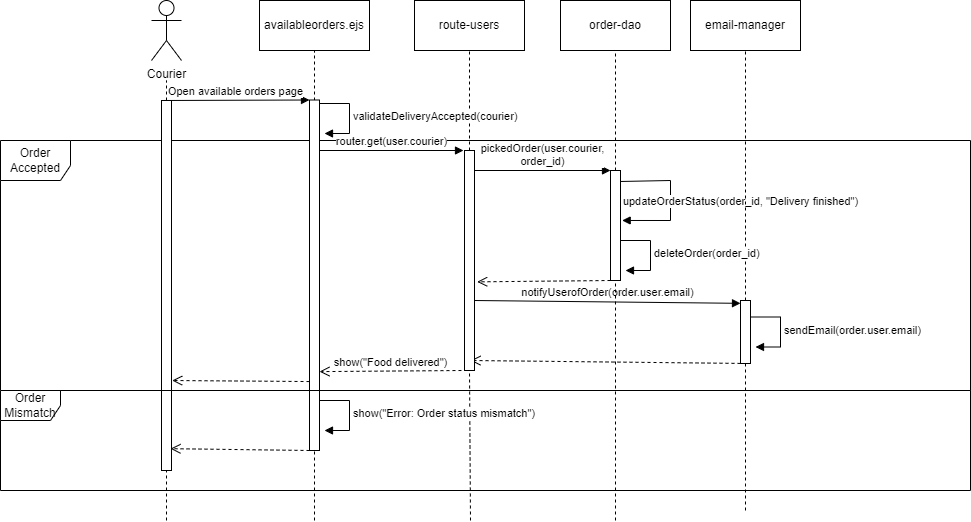

The diagram above was exported from draw.io. Its source (the exported page's mxGraphModel, read from the mxfile embedded in the PNG):
<mxGraphModel dx="1434" dy="758" grid="1" gridSize="10" guides="1" tooltips="1" connect="1" arrows="1" fold="1" page="1" pageScale="1" pageWidth="827" pageHeight="1169" background="#ffffff" math="0" shadow="0">
  <root>
    <mxCell id="0" />
    <mxCell id="1" parent="0" />
    <mxCell id="lvUIzmzYhXH3ln3drTl2-19" value="Order Accepted" style="shape=umlFrame;whiteSpace=wrap;html=1;pointerEvents=0;width=70;height=40;" parent="1" vertex="1">
      <mxGeometry y="190" width="970" height="250" as="geometry" />
    </mxCell>
    <object label="Courier" id="MAb8r_geHPQp0IE3lGr2-1">
      <mxCell style="shape=umlActor;verticalLabelPosition=bottom;verticalAlign=top;html=1;outlineConnect=0;" parent="1" vertex="1">
        <mxGeometry x="151" y="50" width="30" height="60" as="geometry" />
      </mxCell>
    </object>
    <mxCell id="udrB-m7nfIZYHo7mSgqF-13" value="" style="endArrow=none;dashed=1;html=1;rounded=0;" parent="1" edge="1">
      <mxGeometry width="50" height="50" relative="1" as="geometry">
        <mxPoint x="166" y="570" as="sourcePoint" />
        <mxPoint x="166" y="130" as="targetPoint" />
      </mxGeometry>
    </mxCell>
    <mxCell id="udrB-m7nfIZYHo7mSgqF-15" value="" style="rounded=0;whiteSpace=wrap;html=1;" parent="1" vertex="1">
      <mxGeometry x="161" y="150" width="10" height="370" as="geometry" />
    </mxCell>
    <mxCell id="udrB-m7nfIZYHo7mSgqF-24" value="availableorders.ejs" style="html=1;whiteSpace=wrap;" parent="1" vertex="1">
      <mxGeometry x="259" y="50" width="110" height="50" as="geometry" />
    </mxCell>
    <mxCell id="udrB-m7nfIZYHo7mSgqF-25" value="" style="endArrow=none;dashed=1;html=1;rounded=0;entryX=0.5;entryY=1;entryDx=0;entryDy=0;" parent="1" target="udrB-m7nfIZYHo7mSgqF-24" edge="1">
      <mxGeometry width="50" height="50" relative="1" as="geometry">
        <mxPoint x="314" y="570" as="sourcePoint" />
        <mxPoint x="314" y="129.5" as="targetPoint" />
      </mxGeometry>
    </mxCell>
    <mxCell id="udrB-m7nfIZYHo7mSgqF-26" value="" style="rounded=0;whiteSpace=wrap;html=1;" parent="1" vertex="1">
      <mxGeometry x="309" y="149.5" width="10" height="350.5" as="geometry" />
    </mxCell>
    <mxCell id="udrB-m7nfIZYHo7mSgqF-27" value="Open available orders page" style="html=1;verticalAlign=bottom;endArrow=block;curved=0;rounded=0;entryX=0;entryY=0;entryDx=0;entryDy=0;" parent="1" target="udrB-m7nfIZYHo7mSgqF-26" edge="1">
      <mxGeometry width="80" relative="1" as="geometry">
        <mxPoint x="161" y="150" as="sourcePoint" />
        <mxPoint x="241" y="150" as="targetPoint" />
      </mxGeometry>
    </mxCell>
    <mxCell id="udrB-m7nfIZYHo7mSgqF-32" value="updateOrderStatus(order_id, &quot;Delivery finished&quot;)" style="html=1;verticalAlign=bottom;endArrow=block;curved=0;rounded=0;entryX=1.267;entryY=0.097;entryDx=0;entryDy=0;entryPerimeter=0;" parent="1" edge="1">
      <mxGeometry x="0.1628" y="70" width="80" relative="1" as="geometry">
        <mxPoint x="619" y="231" as="sourcePoint" />
        <mxPoint x="621.6700000000001" y="269.97" as="targetPoint" />
        <Array as="points">
          <mxPoint x="670" y="230" />
          <mxPoint x="670" y="250" />
          <mxPoint x="670" y="270" />
        </Array>
        <mxPoint as="offset" />
      </mxGeometry>
    </mxCell>
    <mxCell id="udrB-m7nfIZYHo7mSgqF-33" value="route-users" style="html=1;whiteSpace=wrap;" parent="1" vertex="1">
      <mxGeometry x="414" y="50" width="110" height="50" as="geometry" />
    </mxCell>
    <mxCell id="udrB-m7nfIZYHo7mSgqF-34" value="" style="endArrow=none;dashed=1;html=1;rounded=0;entryX=0.5;entryY=1;entryDx=0;entryDy=0;" parent="1" source="udrB-m7nfIZYHo7mSgqF-35" target="udrB-m7nfIZYHo7mSgqF-33" edge="1">
      <mxGeometry width="50" height="50" relative="1" as="geometry">
        <mxPoint x="469" y="480" as="sourcePoint" />
        <mxPoint x="469" y="130" as="targetPoint" />
      </mxGeometry>
    </mxCell>
    <mxCell id="udrB-m7nfIZYHo7mSgqF-36" value="router.get(user.courier)" style="html=1;verticalAlign=bottom;endArrow=block;curved=0;rounded=0;entryX=0;entryY=0;entryDx=0;entryDy=0;" parent="1" edge="1">
      <mxGeometry width="80" relative="1" as="geometry">
        <mxPoint x="319" y="200" as="sourcePoint" />
        <mxPoint x="463" y="200" as="targetPoint" />
      </mxGeometry>
    </mxCell>
    <mxCell id="udrB-m7nfIZYHo7mSgqF-37" value="order-dao" style="html=1;whiteSpace=wrap;" parent="1" vertex="1">
      <mxGeometry x="560" y="50" width="110" height="50" as="geometry" />
    </mxCell>
    <mxCell id="udrB-m7nfIZYHo7mSgqF-38" value="" style="endArrow=none;dashed=1;html=1;rounded=0;entryX=0.5;entryY=1;entryDx=0;entryDy=0;" parent="1" source="udrB-m7nfIZYHo7mSgqF-39" target="udrB-m7nfIZYHo7mSgqF-37" edge="1">
      <mxGeometry width="50" height="50" relative="1" as="geometry">
        <mxPoint x="615" y="470" as="sourcePoint" />
        <mxPoint x="615" y="130" as="targetPoint" />
      </mxGeometry>
    </mxCell>
    <mxCell id="w8a_G10oyYQzkSvzfbdZ-9" value="pickedOrder(user.courier,&lt;br&gt;order_id)" style="html=1;verticalAlign=bottom;endArrow=block;curved=0;rounded=0;entryX=0;entryY=0;entryDx=0;entryDy=0;" parent="1" edge="1">
      <mxGeometry width="80" relative="1" as="geometry">
        <mxPoint x="474" y="220" as="sourcePoint" />
        <mxPoint x="610" y="220" as="targetPoint" />
      </mxGeometry>
    </mxCell>
    <mxCell id="w8a_G10oyYQzkSvzfbdZ-10" value="" style="html=1;verticalAlign=bottom;endArrow=open;dashed=1;endSize=8;curved=0;rounded=0;exitX=0;exitY=1;exitDx=0;exitDy=0;entryX=1.267;entryY=0.597;entryDx=0;entryDy=0;entryPerimeter=0;" parent="1" source="udrB-m7nfIZYHo7mSgqF-39" target="udrB-m7nfIZYHo7mSgqF-35" edge="1">
      <mxGeometry relative="1" as="geometry">
        <mxPoint x="610" y="280" as="sourcePoint" />
        <mxPoint x="530" y="280" as="targetPoint" />
      </mxGeometry>
    </mxCell>
    <mxCell id="w8a_G10oyYQzkSvzfbdZ-14" value="show(&quot;Food delivered&quot;)" style="html=1;verticalAlign=bottom;endArrow=open;dashed=1;endSize=8;curved=0;rounded=0;entryX=1.303;entryY=0.897;entryDx=0;entryDy=0;entryPerimeter=0;" parent="1" edge="1">
      <mxGeometry x="-0.0022" relative="1" as="geometry">
        <mxPoint x="460.97" y="420" as="sourcePoint" />
        <mxPoint x="319" y="421.10850000000005" as="targetPoint" />
        <mxPoint as="offset" />
      </mxGeometry>
    </mxCell>
    <mxCell id="w8a_G10oyYQzkSvzfbdZ-15" value="" style="html=1;verticalAlign=bottom;endArrow=open;dashed=1;endSize=8;curved=0;rounded=0;entryX=1.069;entryY=0.909;entryDx=0;entryDy=0;entryPerimeter=0;" parent="1" edge="1">
      <mxGeometry relative="1" as="geometry">
        <mxPoint x="309" y="431.05" as="sourcePoint" />
        <mxPoint x="171.69000000000005" y="430.0000000000001" as="targetPoint" />
      </mxGeometry>
    </mxCell>
    <mxCell id="lvUIzmzYhXH3ln3drTl2-6" value="notifyUserofOrder(order.user.email)" style="html=1;verticalAlign=bottom;endArrow=block;curved=0;rounded=0;entryX=0;entryY=0;entryDx=0;entryDy=0;exitX=1.017;exitY=0.578;exitDx=0;exitDy=0;exitPerimeter=0;" parent="1" edge="1">
      <mxGeometry width="80" relative="1" as="geometry">
        <mxPoint x="474.1700000000001" y="349.99999999999994" as="sourcePoint" />
        <mxPoint x="740" y="352.83999999999986" as="targetPoint" />
      </mxGeometry>
    </mxCell>
    <mxCell id="lvUIzmzYhXH3ln3drTl2-7" value="email-manager" style="html=1;whiteSpace=wrap;" parent="1" vertex="1">
      <mxGeometry x="690" y="50" width="110" height="50" as="geometry" />
    </mxCell>
    <mxCell id="lvUIzmzYhXH3ln3drTl2-8" value="" style="endArrow=none;dashed=1;html=1;rounded=0;entryX=0.5;entryY=1;entryDx=0;entryDy=0;" parent="1" source="lvUIzmzYhXH3ln3drTl2-9" target="lvUIzmzYhXH3ln3drTl2-7" edge="1">
      <mxGeometry width="50" height="50" relative="1" as="geometry">
        <mxPoint x="745" y="470" as="sourcePoint" />
        <mxPoint x="745" y="130" as="targetPoint" />
      </mxGeometry>
    </mxCell>
    <mxCell id="lvUIzmzYhXH3ln3drTl2-12" value="sendEmail(order.user.email)" style="html=1;align=left;spacingLeft=2;endArrow=block;rounded=0;edgeStyle=orthogonalEdgeStyle;curved=0;rounded=0;" parent="1" edge="1">
      <mxGeometry relative="1" as="geometry">
        <mxPoint x="750" y="366.5" as="sourcePoint" />
        <Array as="points">
          <mxPoint x="780" y="396.5" />
        </Array>
        <mxPoint x="755" y="396.5000000000001" as="targetPoint" />
      </mxGeometry>
    </mxCell>
    <mxCell id="lvUIzmzYhXH3ln3drTl2-13" value="" style="html=1;verticalAlign=bottom;endArrow=open;dashed=1;endSize=8;curved=0;rounded=0;entryX=0.6;entryY=0.864;entryDx=0;entryDy=0;entryPerimeter=0;exitX=0;exitY=1;exitDx=0;exitDy=0;" parent="1" edge="1">
      <mxGeometry relative="1" as="geometry">
        <mxPoint x="740" y="412.9199999999998" as="sourcePoint" />
        <mxPoint x="470" y="410.00000000000017" as="targetPoint" />
      </mxGeometry>
    </mxCell>
    <mxCell id="lvUIzmzYhXH3ln3drTl2-14" value="" style="endArrow=none;dashed=1;html=1;rounded=0;entryX=0.5;entryY=1;entryDx=0;entryDy=0;" parent="1" target="udrB-m7nfIZYHo7mSgqF-35" edge="1">
      <mxGeometry width="50" height="50" relative="1" as="geometry">
        <mxPoint x="470" y="570" as="sourcePoint" />
        <mxPoint x="469" y="100" as="targetPoint" />
      </mxGeometry>
    </mxCell>
    <mxCell id="udrB-m7nfIZYHo7mSgqF-35" value="" style="rounded=0;whiteSpace=wrap;html=1;" parent="1" vertex="1">
      <mxGeometry x="464" y="200" width="10" height="220" as="geometry" />
    </mxCell>
    <mxCell id="lvUIzmzYhXH3ln3drTl2-15" value="" style="endArrow=none;dashed=1;html=1;rounded=0;entryX=0.5;entryY=1;entryDx=0;entryDy=0;" parent="1" target="udrB-m7nfIZYHo7mSgqF-39" edge="1">
      <mxGeometry width="50" height="50" relative="1" as="geometry">
        <mxPoint x="615" y="570" as="sourcePoint" />
        <mxPoint x="615" y="100" as="targetPoint" />
      </mxGeometry>
    </mxCell>
    <mxCell id="udrB-m7nfIZYHo7mSgqF-39" value="" style="rounded=0;whiteSpace=wrap;html=1;" parent="1" vertex="1">
      <mxGeometry x="610" y="220" width="10" height="110" as="geometry" />
    </mxCell>
    <mxCell id="lvUIzmzYhXH3ln3drTl2-16" value="" style="endArrow=none;dashed=1;html=1;rounded=0;entryX=0.5;entryY=1;entryDx=0;entryDy=0;" parent="1" target="lvUIzmzYhXH3ln3drTl2-9" edge="1">
      <mxGeometry width="50" height="50" relative="1" as="geometry">
        <mxPoint x="745" y="560" as="sourcePoint" />
        <mxPoint x="745" y="100" as="targetPoint" />
      </mxGeometry>
    </mxCell>
    <mxCell id="lvUIzmzYhXH3ln3drTl2-9" value="" style="rounded=0;whiteSpace=wrap;html=1;" parent="1" vertex="1">
      <mxGeometry x="740" y="350" width="10" height="63" as="geometry" />
    </mxCell>
    <mxCell id="lvUIzmzYhXH3ln3drTl2-18" value="validateDeliveryAccepted(courier)" style="html=1;align=left;spacingLeft=2;endArrow=block;rounded=0;edgeStyle=orthogonalEdgeStyle;curved=0;rounded=0;" parent="1" edge="1">
      <mxGeometry relative="1" as="geometry">
        <mxPoint x="319" y="153" as="sourcePoint" />
        <Array as="points">
          <mxPoint x="349" y="183" />
        </Array>
        <mxPoint x="324" y="183.0000000000001" as="targetPoint" />
      </mxGeometry>
    </mxCell>
    <mxCell id="lvUIzmzYhXH3ln3drTl2-22" value="deleteOrder(order_id)" style="html=1;align=left;spacingLeft=2;endArrow=block;rounded=0;edgeStyle=orthogonalEdgeStyle;curved=0;rounded=0;" parent="1" edge="1">
      <mxGeometry relative="1" as="geometry">
        <mxPoint x="620" y="290" as="sourcePoint" />
        <Array as="points">
          <mxPoint x="650" y="320" />
        </Array>
        <mxPoint x="625" y="320.0000000000001" as="targetPoint" />
      </mxGeometry>
    </mxCell>
    <mxCell id="lvUIzmzYhXH3ln3drTl2-23" value="Order Mismatch" style="shape=umlFrame;whiteSpace=wrap;html=1;pointerEvents=0;" parent="1" vertex="1">
      <mxGeometry y="440" width="970" height="100" as="geometry" />
    </mxCell>
    <mxCell id="lvUIzmzYhXH3ln3drTl2-25" value="show(&quot;Error: Order status mismatch&quot;)" style="html=1;align=left;spacingLeft=2;endArrow=block;rounded=0;edgeStyle=orthogonalEdgeStyle;curved=0;rounded=0;" parent="1" edge="1">
      <mxGeometry relative="1" as="geometry">
        <mxPoint x="319" y="450" as="sourcePoint" />
        <Array as="points">
          <mxPoint x="349" y="480" />
        </Array>
        <mxPoint x="324" y="480.0000000000002" as="targetPoint" />
      </mxGeometry>
    </mxCell>
    <mxCell id="lvUIzmzYhXH3ln3drTl2-26" value="" style="html=1;verticalAlign=bottom;endArrow=open;dashed=1;endSize=8;curved=0;rounded=0;entryX=0.9;entryY=0.941;entryDx=0;entryDy=0;entryPerimeter=0;" parent="1" target="udrB-m7nfIZYHo7mSgqF-15" edge="1">
      <mxGeometry relative="1" as="geometry">
        <mxPoint x="309" y="500" as="sourcePoint" />
        <mxPoint x="229" y="500" as="targetPoint" />
      </mxGeometry>
    </mxCell>
  </root>
</mxGraphModel>